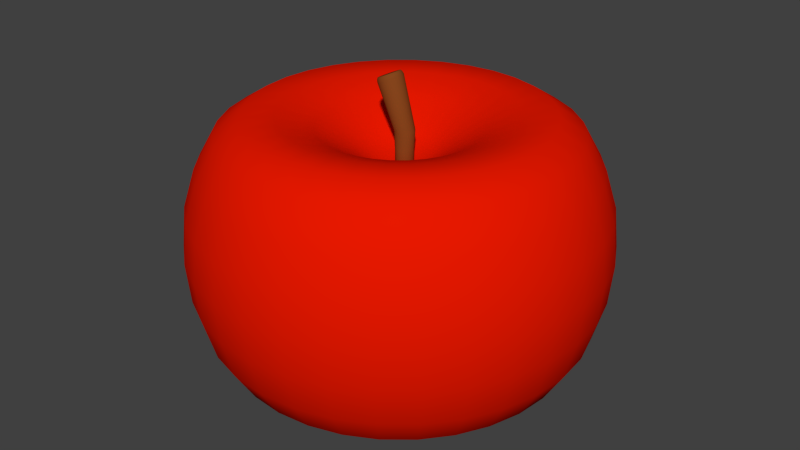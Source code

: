# Source: redapple.blend  (saved by Blender 2.74.0; exported with 4.5.12 LTS)
import bpy
from mathutils import Matrix  # noqa: F401  (used for matrix-valued properties, if any)

bpy.ops.wm.read_factory_settings(use_empty=True)
scene = bpy.context.scene
scene.name = 'Scene'

# ---- collections
col_collection_1 = bpy.data.collections.new('Collection 1'); scene.collection.children.link(col_collection_1)

# ---- materials (node trees are filled in below, after node groups)
mat_material_002 = bpy.data.materials.new('Material.002')
mat_material_002.alpha_threshold = 0.0
mat_material_002.roughness = 0.5
mat_material_001 = bpy.data.materials.new('Material.001')
mat_material_001.alpha_threshold = 0.0
mat_material_001.roughness = 0.5

# ---- material node trees
mat_material_002.use_nodes = True; mat_material_002.node_tree.nodes.clear()
_N = mat_material_002.node_tree.nodes; _L = mat_material_002.node_tree.links
n0 = _N.new('ShaderNodeOutputMaterial'); n0.name = 'Material Output'; n0.location = (300, 300)
n1 = _N.new('ShaderNodeBsdfDiffuse'); n1.name = 'Diffuse BSDF'; n1.location = (10, 300)
n1.inputs[0].default_value = (0.2266, 0.06228, 0.01253, 1.0)
_L.new(n1.outputs[0], n0.inputs[0])
n0.is_active_output = True
mat_material_001.use_nodes = True; mat_material_001.node_tree.nodes.clear()
_N = mat_material_001.node_tree.nodes; _L = mat_material_001.node_tree.links
n0 = _N.new('ShaderNodeOutputMaterial'); n0.name = 'Material Output'; n0.location = (300, 300)
n1 = _N.new('ShaderNodeBsdfDiffuse'); n1.name = 'Diffuse BSDF'; n1.location = (10, 300)
n1.inputs[0].default_value = (0.8, 0.009379, 0.0, 1.0)
_L.new(n1.outputs[0], n0.inputs[0])
n0.is_active_output = True

# ---- world
world_world = bpy.data.worlds.new('World'); scene.world = world_world
world_world.color = (0.05088, 0.05088, 0.05088)
world_world.use_sun_shadow = False
world_world.sun_shadow_jitter_overblur = 0.0
world_world.cycles.sampling_method = 'MANUAL'
world_world.cycles.sample_map_resolution = 256

# ---- meshes
me_cylinder_002 = bpy.data.meshes.new('Cylinder.002')
me_cylinder_002.from_pydata([(0.0, 1.0, -1.0), (-1.963e-08, 1.106, 1.0), (0.1951, 0.9808, -1.0), (0.2158, 1.085, 1.0), (0.3827, 0.9239, -1.0), (0.4233, 1.022, 1.0), (0.5556, 0.8315, -1.0), (0.6145, 0.9197, 1.0), (0.7071, 0.7071, -1.0), (0.7822, 0.7822, 1.0), (0.8315, 0.5556, -1.0), (0.9197, 0.6145, 1.0), (0.9239, 0.3827, -1.0), (1.022, 0.4233, 1.0), (0.9808, 0.1951, -1.0), (1.085, 0.2158, 1.0), (1.0, 7.55e-08, -1.0), (1.106, 5.35e-08, 1.0), (0.9808, -0.1951, -1.0), (1.085, -0.2158, 1.0), (0.9239, -0.3827, -1.0), (1.022, -0.4233, 1.0), (0.8315, -0.5556, -1.0), (0.9197, -0.6145, 1.0), (0.7071, -0.7071, -1.0), (0.7822, -0.7822, 1.0), (0.5556, -0.8315, -1.0), (0.6145, -0.9197, 1.0), (0.3827, -0.9239, -1.0), (0.4233, -1.022, 1.0), (0.1951, -0.9808, -1.0), (0.2158, -1.085, 1.0), (-3.258e-07, -1.0, -1.0), (-3.801e-07, -1.106, 1.0), (-0.1951, -0.9808, -1.0), (-0.2158, -1.085, 1.0), (-0.3827, -0.9239, -1.0), (-0.4233, -1.022, 1.0), (-0.5556, -0.8315, -1.0), (-0.6145, -0.9197, 1.0), (-0.7071, -0.7071, -1.0), (-0.7822, -0.7822, 1.0), (-0.8315, -0.5556, -1.0), (-0.9197, -0.6145, 1.0), (-0.9239, -0.3827, -1.0), (-1.022, -0.4233, 1.0), (-0.9808, -0.1951, -1.0), (-1.085, -0.2158, 1.0), (-1.0, 9.656e-07, -1.0), (-1.106, 1.038e-06, 1.0), (-0.9808, 0.1951, -1.0), (-1.085, 0.2158, 1.0), (-0.9239, 0.3827, -1.0), (-1.022, 0.4233, 1.0), (-0.8315, 0.5556, -1.0), (-0.9197, 0.6145, 1.0), (-0.7071, 0.7071, -1.0), (-0.7822, 0.7822, 1.0), (-0.5556, 0.8315, -1.0), (-0.6145, 0.9197, 1.0), (-0.3827, 0.9239, -1.0), (-0.4233, 1.022, 1.0), (-0.1951, 0.9808, -1.0), (-0.2158, 1.085, 1.0), (-1.864, 1.423, 6.149), (-1.611, 1.396, 6.265), (-1.369, 1.315, 6.376), (-1.145, 1.184, 6.479), (-0.9491, 1.007, 6.569), (-0.7883, 0.7909, 6.643), (-0.6687, 0.5447, 6.698), (-0.5951, 0.2777, 6.732), (-0.5703, -3.266e-07, 6.743), (-0.5951, -0.2777, 6.732), (-0.6687, -0.5447, 6.698), (-0.7883, -0.7909, 6.643), (-0.9491, -1.007, 6.569), (-1.145, -1.184, 6.479), (-1.369, -1.315, 6.376), (-1.611, -1.396, 6.265), (-1.864, -1.423, 6.149), (-2.116, -1.396, 6.033), (-2.359, -1.315, 5.921), (-2.582, -1.184, 5.819), (-2.778, -1.007, 5.729), (-2.939, -0.7909, 5.655), (-3.059, -0.5447, 5.6), (-3.132, -0.2777, 5.566), (-3.157, 1.1e-06, 5.554), (-3.132, 0.2777, 5.566), (-3.059, 0.5448, 5.6), (-2.939, 0.7909, 5.655), (-2.778, 1.007, 5.729), (-2.582, 1.184, 5.819), (-2.359, 1.315, 5.921), (-2.116, 1.396, 6.033), (-1.943, 1.379, 6.321), (-1.699, 1.352, 6.434), (-1.464, 1.274, 6.542), (-1.247, 1.146, 6.641), (-1.057, 0.9749, 6.728), (-0.9013, 0.766, 6.8), (-0.7855, 0.5276, 6.853), (-0.7142, 0.269, 6.886), (-0.6902, -3.138e-07, 6.897), (-0.7142, -0.269, 6.886), (-0.7855, -0.5276, 6.853), (-0.9013, -0.766, 6.8), (-1.057, -0.9749, 6.728), (-1.247, -1.146, 6.641), (-1.464, -1.274, 6.542), (-1.699, -1.352, 6.434), (-1.943, -1.379, 6.321), (-2.187, -1.352, 6.209), (-2.422, -1.274, 6.101), (-2.639, -1.146, 6.001), (-2.829, -0.9749, 5.914), (-2.985, -0.766, 5.843), (-3.1, -0.5276, 5.789), (-3.172, -0.269, 5.757), (-3.196, 1.068e-06, 5.746), (-3.172, 0.269, 5.757), (-3.1, 0.5276, 5.789), (-2.985, 0.766, 5.843), (-2.829, 0.975, 5.914), (-2.639, 1.146, 6.001), (-2.422, 1.274, 6.101), (-2.187, 1.352, 6.209), (-2.005, 1.335, 6.456), (-1.768, 1.309, 6.565), (-1.541, 1.233, 6.67), (-1.331, 1.11, 6.766), (-1.148, 0.9438, 6.851), (-0.9967, 0.7415, 6.92), (-0.8847, 0.5108, 6.971), (-0.8156, 0.2604, 7.003), (-0.7923, -2.999e-07, 7.014), (-0.8156, -0.2604, 7.003), (-0.8847, -0.5108, 6.971), (-0.9967, -0.7415, 6.92), (-1.148, -0.9438, 6.851), (-1.331, -1.11, 6.766), (-1.541, -1.233, 6.67), (-1.768, -1.309, 6.565), (-2.005, -1.335, 6.456), (-2.242, -1.309, 6.348), (-2.469, -1.233, 6.243), (-2.679, -1.11, 6.147), (-2.863, -0.9438, 6.062), (-3.013, -0.7415, 5.993), (-3.125, -0.5108, 5.941), (-3.194, -0.2604, 5.91), (-3.218, 1.038e-06, 5.899), (-3.194, 0.2604, 5.91), (-3.125, 0.5108, 5.941), (-3.013, 0.7415, 5.993), (-2.863, 0.9438, 6.062), (-2.679, 1.11, 6.147), (-2.469, 1.233, 6.243), (-2.242, 1.309, 6.348), (-2.04, 1.268, 6.532), (-1.815, 1.244, 6.635), (-1.599, 1.172, 6.734), (-1.399, 1.054, 6.826), (-1.225, 0.8968, 6.906), (-1.081, 0.7046, 6.972), (-0.975, 0.4853, 7.021), (-0.9094, 0.2474, 7.051), (-0.8873, -2.821e-07, 7.061), (-0.9094, -0.2474, 7.051), (-0.975, -0.4853, 7.021), (-1.081, -0.7046, 6.972), (-1.225, -0.8968, 6.906), (-1.399, -1.054, 6.826), (-1.599, -1.172, 6.734), (-1.815, -1.244, 6.635), (-2.04, -1.268, 6.532), (-2.264, -1.244, 6.428), (-2.481, -1.172, 6.329), (-2.68, -1.054, 6.237), (-2.854, -0.8968, 6.157), (-2.998, -0.7046, 6.091), (-3.104, -0.4853, 6.042), (-3.17, -0.2474, 6.012), (-3.192, 9.89e-07, 6.002), (-3.17, 0.2474, 6.012), (-3.104, 0.4853, 6.042), (-2.998, 0.7046, 6.091), (-2.854, 0.8968, 6.157), (-2.68, 1.054, 6.237), (-2.481, 1.172, 6.329), (-2.264, 1.244, 6.428), (-2.062, 1.251, 6.58), (-1.84, 1.227, 6.682), (-1.627, 1.155, 6.78), (-1.431, 1.04, 6.871), (-1.259, 0.8843, 6.95), (-1.117, 0.6948, 7.015), (-1.012, 0.4786, 7.063), (-0.9475, 0.244, 7.093), (-0.9257, -2.791e-07, 7.103), (-0.9475, -0.244, 7.093), (-1.012, -0.4786, 7.063), (-1.117, -0.6948, 7.015), (-1.259, -0.8843, 6.95), (-1.431, -1.04, 6.871), (-1.627, -1.155, 6.78), (-1.84, -1.227, 6.682), (-2.062, -1.251, 6.58), (-2.284, -1.227, 6.478), (-2.497, -1.155, 6.381), (-2.693, -1.04, 6.29), (-2.866, -0.8843, 6.211), (-3.007, -0.6948, 6.146), (-3.112, -0.4786, 6.098), (-3.177, -0.244, 6.068), (-3.198, 9.744e-07, 6.058), (-3.177, 0.244, 6.068), (-3.112, 0.4786, 6.098), (-3.007, 0.6948, 6.146), (-2.866, 0.8843, 6.211), (-2.693, 1.04, 6.29), (-2.497, 1.155, 6.381), (-2.284, 1.227, 6.478), (2.236e-07, 1.0, -4.977), (0.1951, 0.9808, -4.977), (0.3827, 0.9239, -4.977), (0.5556, 0.8315, -4.977), (0.7071, 0.7071, -4.977), (0.8315, 0.5556, -4.977), (0.9239, 0.3827, -4.977), (0.9808, 0.1951, -4.977), (1.0, 7.55e-08, -4.977), (0.9808, -0.1951, -4.977), (0.9239, -0.3827, -4.977), (0.8315, -0.5556, -4.977), (0.7071, -0.7071, -4.977), (0.5556, -0.8315, -4.977), (0.3827, -0.9239, -4.977), (0.1951, -0.9808, -4.977), (-1.022e-07, -1.0, -4.977), (-0.1951, -0.9808, -4.977), (-0.3827, -0.9239, -4.977), (-0.5556, -0.8315, -4.977), (-0.7071, -0.7071, -4.977), (-0.8315, -0.5556, -4.977), (-0.9239, -0.3827, -4.977), (-0.9808, -0.1951, -4.977), (-1.0, 9.656e-07, -4.977), (-0.9808, 0.1951, -4.977), (-0.9239, 0.3827, -4.977), (-0.8315, 0.5556, -4.977), (-0.7071, 0.7071, -4.977), (-0.5556, 0.8315, -4.977), (-0.3827, 0.9239, -4.977), (-0.1951, 0.9808, -4.977)], [], [(0, 1, 3, 2), (2, 3, 5, 4), (4, 5, 7, 6), (6, 7, 9, 8), (8, 9, 11, 10), (10, 11, 13, 12), (12, 13, 15, 14), (14, 15, 17, 16), (16, 17, 19, 18), (18, 19, 21, 20), (20, 21, 23, 22), (22, 23, 25, 24), (24, 25, 27, 26), (26, 27, 29, 28), (28, 29, 31, 30), (30, 31, 33, 32), (32, 33, 35, 34), (34, 35, 37, 36), (36, 37, 39, 38), (38, 39, 41, 40), (40, 41, 43, 42), (42, 43, 45, 44), (44, 45, 47, 46), (46, 47, 49, 48), (48, 49, 51, 50), (50, 51, 53, 52), (52, 53, 55, 54), (54, 55, 57, 56), (56, 57, 59, 58), (58, 59, 61, 60), (61, 59, 93, 94), (62, 63, 1, 0), (60, 61, 63, 62), (42, 44, 246, 245), (91, 90, 122, 123), (39, 37, 82, 83), (3, 1, 64, 65), (17, 15, 71, 72), (45, 43, 85, 86), (23, 21, 74, 75), (51, 49, 88, 89), (7, 5, 66, 67), (29, 27, 77, 78), (57, 55, 91, 92), (35, 33, 80, 81), (13, 11, 69, 70), (63, 61, 94, 95), (41, 39, 83, 84), (19, 17, 72, 73), (47, 45, 86, 87), (25, 23, 75, 76), (53, 51, 89, 90), (9, 7, 67, 68), (31, 29, 78, 79), (59, 57, 92, 93), (37, 35, 81, 82), (15, 13, 70, 71), (1, 63, 95, 64), (43, 41, 84, 85), (21, 19, 73, 74), (49, 47, 87, 88), (5, 3, 65, 66), (27, 25, 76, 77), (55, 53, 90, 91), (11, 9, 68, 69), (33, 31, 79, 80), (125, 124, 156, 157), (69, 68, 100, 101), (80, 79, 111, 112), (89, 88, 120, 121), (67, 66, 98, 99), (78, 77, 109, 110), (87, 86, 118, 119), (65, 64, 96, 97), (76, 75, 107, 108), (64, 95, 127, 96), (85, 84, 116, 117), (74, 73, 105, 106), (94, 93, 125, 126), (83, 82, 114, 115), (72, 71, 103, 104), (92, 91, 123, 124), (81, 80, 112, 113), (70, 69, 101, 102), (90, 89, 121, 122), (68, 67, 99, 100), (79, 78, 110, 111), (88, 87, 119, 120), (66, 65, 97, 98), (77, 76, 108, 109), (86, 85, 117, 118), (75, 74, 106, 107), (95, 94, 126, 127), (84, 83, 115, 116), (73, 72, 104, 105), (93, 92, 124, 125), (82, 81, 113, 114), (71, 70, 102, 103), (159, 158, 190, 191), (114, 113, 145, 146), (103, 102, 134, 135), (123, 122, 154, 155), (101, 100, 132, 133), (112, 111, 143, 144), (121, 120, 152, 153), (99, 98, 130, 131), (110, 109, 141, 142), (119, 118, 150, 151), (97, 96, 128, 129), (108, 107, 139, 140), (96, 127, 159, 128), (117, 116, 148, 149), (106, 105, 137, 138), (126, 125, 157, 158), (115, 114, 146, 147), (104, 103, 135, 136), (124, 123, 155, 156), (113, 112, 144, 145), (102, 101, 133, 134), (122, 121, 153, 154), (100, 99, 131, 132), (111, 110, 142, 143), (120, 119, 151, 152), (98, 97, 129, 130), (109, 108, 140, 141), (118, 117, 149, 150), (107, 106, 138, 139), (127, 126, 158, 159), (116, 115, 147, 148), (105, 104, 136, 137), (182, 181, 213, 214), (148, 147, 179, 180), (137, 136, 168, 169), (157, 156, 188, 189), (146, 145, 177, 178), (135, 134, 166, 167), (155, 154, 186, 187), (133, 132, 164, 165), (144, 143, 175, 176), (153, 152, 184, 185), (131, 130, 162, 163), (142, 141, 173, 174), (151, 150, 182, 183), (129, 128, 160, 161), (140, 139, 171, 172), (128, 159, 191, 160), (149, 148, 180, 181), (138, 137, 169, 170), (158, 157, 189, 190), (147, 146, 178, 179), (136, 135, 167, 168), (156, 155, 187, 188), (145, 144, 176, 177), (134, 133, 165, 166), (154, 153, 185, 186), (132, 131, 163, 164), (143, 142, 174, 175), (152, 151, 183, 184), (130, 129, 161, 162), (141, 140, 172, 173), (150, 149, 181, 182), (139, 138, 170, 171), (193, 192, 223, 222, 221, 220, 219, 218, 217, 216, 215, 214, 213, 212, 211, 210, 209, 208, 207, 206, 205, 204, 203, 202, 201, 200, 199, 198, 197, 196, 195, 194), (171, 170, 202, 203), (191, 190, 222, 223), (180, 179, 211, 212), (169, 168, 200, 201), (189, 188, 220, 221), (178, 177, 209, 210), (167, 166, 198, 199), (187, 186, 218, 219), (165, 164, 196, 197), (176, 175, 207, 208), (185, 184, 216, 217), (163, 162, 194, 195), (174, 173, 205, 206), (183, 182, 214, 215), (161, 160, 192, 193), (172, 171, 203, 204), (160, 191, 223, 192), (181, 180, 212, 213), (170, 169, 201, 202), (190, 189, 221, 222), (179, 178, 210, 211), (168, 167, 199, 200), (188, 187, 219, 220), (177, 176, 208, 209), (166, 165, 197, 198), (186, 185, 217, 218), (164, 163, 195, 196), (175, 174, 206, 207), (184, 183, 215, 216), (162, 161, 193, 194), (173, 172, 204, 205), (224, 225, 226, 227, 228, 229, 230, 231, 232, 233, 234, 235, 236, 237, 238, 239, 240, 241, 242, 243, 244, 245, 246, 247, 248, 249, 250, 251, 252, 253, 254, 255), (20, 22, 235, 234), (48, 50, 249, 248), (4, 6, 227, 226), (26, 28, 238, 237), (54, 56, 252, 251), (32, 34, 241, 240), (10, 12, 230, 229), (60, 62, 255, 254), (38, 40, 244, 243), (16, 18, 233, 232), (44, 46, 247, 246), (22, 24, 236, 235), (50, 52, 250, 249), (6, 8, 228, 227), (28, 30, 239, 238), (56, 58, 253, 252), (34, 36, 242, 241), (12, 14, 231, 230), (62, 0, 224, 255), (40, 42, 245, 244), (18, 20, 234, 233), (46, 48, 248, 247), (2, 4, 226, 225), (24, 26, 237, 236), (52, 54, 251, 250), (8, 10, 229, 228), (30, 32, 240, 239), (58, 60, 254, 253), (36, 38, 243, 242), (0, 2, 225, 224), (14, 16, 232, 231)])
me_cylinder_002.polygons.foreach_set('use_smooth', [True] * 226)
me_cylinder_002.materials.append(mat_material_002)
me_cylinder_002.use_remesh_preserve_volume = False
me_cylinder_002.use_remesh_preserve_attributes = False
me_cylinder_002.use_mirror_vertex_groups = False
me_cylinder_002.update()
me_sphere = bpy.data.meshes.new('Sphere')
me_sphere.from_pydata([(-0.1951, 0.0, -0.9598), (-0.3827, 0.0, -0.842), (-0.5556, 0.0, -0.7818), (-0.7071, 0.0, -0.774), (-0.8315, 0.0, -0.8519), (-0.9239, 0.0, -1.016), (-0.9808, 0.0, -1.199), (-1.0, 0.0, -1.394), (-0.9808, 0.0, -1.59), (-0.9239, 0.0, -1.787), (-0.8315, 0.0, -1.936), (-0.7071, 0.0, -2.032), (-0.5556, 0.0, -2.069), (-0.3827, 0.0, -2.063), (-0.1951, 0.0, -2.035), (-0.1913, 0.03806, -0.9598), (-0.3753, 0.07466, -0.842), (-0.5449, 0.1084, -0.7818), (-0.6935, 0.1379, -0.774), (-0.8155, 0.1622, -0.8519), (-0.9061, 0.1802, -1.016), (-0.9619, 0.1913, -1.199), (-0.9808, 0.1951, -1.394), (-0.9619, 0.1913, -1.59), (-0.9061, 0.1802, -1.787), (-0.8155, 0.1622, -1.936), (-0.6935, 0.1379, -2.032), (-0.5449, 0.1084, -2.069), (-0.3753, 0.07466, -2.063), (-0.1913, 0.03806, -2.035), (-0.1802, 0.07466, -0.9598), (-0.3536, 0.1464, -0.842), (-0.5133, 0.2126, -0.7818), (-0.6533, 0.2706, -0.774), (-0.7682, 0.3182, -0.8519), (-0.8536, 0.3536, -1.016), (-0.9061, 0.3753, -1.199), (-0.9239, 0.3827, -1.394), (-0.9061, 0.3753, -1.59), (-0.8536, 0.3536, -1.787), (-0.7682, 0.3182, -1.936), (-0.6533, 0.2706, -2.032), (-0.5133, 0.2126, -2.069), (-0.3536, 0.1464, -2.063), (-0.1802, 0.07466, -2.035), (-0.1622, 0.1084, -0.9598), (-0.3182, 0.2126, -0.842), (-0.4619, 0.3087, -0.7818), (-0.5879, 0.3928, -0.774), (-0.6913, 0.4619, -0.8519), (-0.7682, 0.5133, -1.016), (-0.8155, 0.5449, -1.199), (-0.8315, 0.5556, -1.394), (-0.8155, 0.5449, -1.59), (-0.7682, 0.5133, -1.787), (-0.6913, 0.4619, -1.936), (-0.5879, 0.3928, -2.032), (-0.4619, 0.3087, -2.069), (-0.3182, 0.2126, -2.063), (-0.1622, 0.1084, -2.035), (-0.1379, 0.1379, -0.9598), (-0.2706, 0.2706, -0.842), (-0.3928, 0.3928, -0.7818), (-0.5, 0.5, -0.774), (-0.5879, 0.5879, -0.8519), (-0.6533, 0.6533, -1.016), (-0.6935, 0.6935, -1.199), (-0.7071, 0.7071, -1.394), (-0.6935, 0.6935, -1.59), (-0.6533, 0.6533, -1.787), (-0.5879, 0.5879, -1.936), (-0.5, 0.5, -2.032), (-0.3928, 0.3928, -2.069), (-0.2706, 0.2706, -2.063), (-0.1379, 0.1379, -2.035), (-0.1084, 0.1622, -0.9598), (-0.2126, 0.3182, -0.842), (-0.3087, 0.4619, -0.7818), (-0.3928, 0.5879, -0.774), (-0.4619, 0.6913, -0.8519), (-0.5133, 0.7682, -1.016), (-0.5449, 0.8155, -1.199), (-0.5556, 0.8315, -1.394), (-0.5449, 0.8155, -1.59), (-0.5133, 0.7682, -1.787), (-0.4619, 0.6913, -1.936), (-0.3928, 0.5879, -2.032), (-0.3087, 0.4619, -2.069), (-0.2126, 0.3182, -2.063), (-0.1084, 0.1622, -2.035), (-0.07466, 0.1802, -0.9598), (-0.1464, 0.3536, -0.842), (-0.2126, 0.5133, -0.7818), (-0.2706, 0.6533, -0.774), (-0.3182, 0.7682, -0.8519), (-0.3536, 0.8536, -1.016), (-0.3753, 0.9061, -1.199), (-0.3827, 0.9239, -1.394), (-0.3753, 0.9061, -1.59), (-0.3536, 0.8536, -1.787), (-0.3182, 0.7682, -1.936), (-0.2706, 0.6533, -2.032), (-0.2126, 0.5133, -2.069), (-0.1464, 0.3536, -2.063), (-0.07466, 0.1802, -2.035), (-0.03806, 0.1913, -0.9598), (-0.07466, 0.3753, -0.842), (-0.1084, 0.5449, -0.7818), (-0.1379, 0.6935, -0.774), (-0.1622, 0.8155, -0.8519), (-0.1802, 0.9061, -1.016), (-0.1913, 0.9619, -1.199), (-0.1951, 0.9808, -1.394), (-0.1913, 0.9619, -1.59), (-0.1802, 0.9061, -1.787), (-0.1622, 0.8155, -1.936), (-0.1379, 0.6935, -2.032), (-0.1084, 0.5449, -2.069), (-0.07466, 0.3753, -2.063), (-0.03806, 0.1913, -2.035), (3.266e-07, 0.1951, -0.9598), (3.192e-07, 0.3827, -0.842), (3.117e-07, 0.5556, -0.7818), (3.192e-07, 0.7071, -0.774), (3.341e-07, 0.8315, -0.8519), (2.745e-07, 0.9239, -1.016), (3.937e-07, 0.9808, -1.199), (3.788e-07, 1.0, -1.394), (3.937e-07, 0.9808, -1.59), (2.298e-07, 0.9239, -1.787), (3.341e-07, 0.8315, -1.936), (3.192e-07, 0.7071, -2.032), (3.415e-07, 0.5556, -2.069), (3.043e-07, 0.3827, -2.063), (3.08e-07, 0.1951, -2.035), (0.03806, 0.1913, -0.9598), (0.07466, 0.3753, -0.842), (0.1084, 0.5449, -0.7818), (0.138, 0.6935, -0.774), (0.1622, 0.8155, -0.8519), (0.1802, 0.9061, -1.016), (0.1913, 0.9619, -1.199), (0.1951, 0.9808, -1.394), (0.1913, 0.9619, -1.59), (0.1802, 0.9061, -1.787), (0.1622, 0.8155, -1.936), (0.138, 0.6935, -2.032), (0.1084, 0.5449, -2.069), (0.07466, 0.3753, -2.063), (0.03806, 0.1913, -2.035), (0.07466, 0.1802, -0.9598), (0.1464, 0.3536, -0.842), (0.2126, 0.5133, -0.7818), (0.2706, 0.6533, -0.774), (0.3182, 0.7682, -0.8519), (0.3536, 0.8536, -1.016), (0.3753, 0.9061, -1.199), (0.3827, 0.9239, -1.394), (0.3753, 0.9061, -1.59), (0.3536, 0.8536, -1.787), (0.3182, 0.7682, -1.936), (0.2706, 0.6533, -2.032), (0.2126, 0.5133, -2.069), (0.1464, 0.3536, -2.063), (0.07466, 0.1802, -2.035), (0.1084, 0.1622, -0.9598), (0.2126, 0.3182, -0.842), (0.3087, 0.4619, -0.7818), (0.3928, 0.5879, -0.774), (0.4619, 0.6913, -0.8519), (0.5133, 0.7682, -1.016), (0.5449, 0.8155, -1.199), (0.5556, 0.8315, -1.394), (0.5449, 0.8155, -1.59), (0.5133, 0.7682, -1.787), (0.4619, 0.6913, -1.936), (0.3928, 0.5879, -2.032), (0.3087, 0.4619, -2.069), (0.2126, 0.3182, -2.063), (0.1084, 0.1622, -2.035), (0.138, 0.1379, -0.9598), (0.2706, 0.2706, -0.842), (0.3928, 0.3928, -0.7818), (0.5, 0.5, -0.774), (0.5879, 0.5879, -0.8519), (0.6533, 0.6533, -1.016), (0.6935, 0.6935, -1.199), (0.7071, 0.7071, -1.394), (0.6935, 0.6935, -1.59), (0.6533, 0.6533, -1.787), (0.5879, 0.5879, -1.936), (0.5, 0.5, -2.032), (0.3928, 0.3928, -2.069), (0.2706, 0.2706, -2.063), (0.138, 0.1379, -2.035), (0.1622, 0.1084, -0.9598), (0.3182, 0.2126, -0.842), (0.4619, 0.3087, -0.7818), (0.5879, 0.3928, -0.774), (0.6913, 0.4619, -0.8519), (0.7682, 0.5133, -1.016), (0.8155, 0.5449, -1.199), (0.8315, 0.5556, -1.394), (0.8155, 0.5449, -1.59), (0.7682, 0.5133, -1.787), (0.6913, 0.4619, -1.936), (0.5879, 0.3928, -2.032), (0.4619, 0.3087, -2.069), (0.3182, 0.2126, -2.063), (0.1622, 0.1084, -2.035), (0.1802, 0.07466, -0.9598), (0.3536, 0.1464, -0.842), (0.5133, 0.2126, -0.7818), (0.6533, 0.2706, -0.774), (0.7682, 0.3182, -0.8519), (0.8536, 0.3536, -1.016), (0.9061, 0.3753, -1.199), (0.9239, 0.3827, -1.394), (0.9061, 0.3753, -1.59), (0.8536, 0.3536, -1.787), (0.7682, 0.3182, -1.936), (0.6533, 0.2706, -2.032), (0.5133, 0.2126, -2.069), (0.3536, 0.1464, -2.063), (0.1802, 0.07466, -2.035), (0.1913, 0.03806, -0.9598), (0.3753, 0.07466, -0.842), (0.5449, 0.1084, -0.7818), (0.6935, 0.1379, -0.774), (0.8155, 0.1622, -0.8519), (0.9061, 0.1802, -1.016), (0.9619, 0.1913, -1.199), (0.9808, 0.1951, -1.394), (0.9619, 0.1913, -1.59), (0.9061, 0.1802, -1.787), (0.8155, 0.1622, -1.936), (0.6935, 0.1379, -2.032), (0.5449, 0.1084, -2.069), (0.3753, 0.07466, -2.063), (0.1913, 0.03806, -2.035), (0.1951, -7.212e-09, -0.9598), (0.3827, 4.122e-08, -0.842), (0.5556, 2.632e-08, -0.7818), (0.7071, -2.584e-08, -0.774), (0.8315, -8.544e-08, -0.8519), (0.9239, 6.357e-08, -1.016), (0.9808, -8.544e-08, -1.199), (1.0, -1.003e-07, -1.394), (0.9808, -8.544e-08, -1.59), (0.9239, 6.357e-08, -1.787), (0.8315, -8.544e-08, -1.936), (0.7071, -2.584e-08, -2.032), (0.5556, -1.094e-08, -2.069), (0.3827, 3.964e-09, -2.063), (0.1951, 3.964e-09, -2.035), (0.1913, -0.03806, -0.9598), (0.3753, -0.07466, -0.842), (0.5449, -0.1084, -0.7818), (0.6935, -0.1379, -0.774), (0.8155, -0.1622, -0.8519), (0.9061, -0.1802, -1.016), (0.9619, -0.1913, -1.199), (0.9808, -0.1951, -1.394), (0.9619, -0.1913, -1.59), (0.9061, -0.1802, -1.787), (0.8155, -0.1622, -1.936), (0.6935, -0.1379, -2.032), (0.5449, -0.1084, -2.069), (0.3753, -0.07466, -2.063), (0.1913, -0.03806, -2.035), (0.1802, -0.07466, -0.9598), (0.3536, -0.1464, -0.842), (0.5133, -0.2126, -0.7818), (0.6533, -0.2706, -0.774), (0.7682, -0.3182, -0.8519), (0.8536, -0.3536, -1.016), (0.9061, -0.3753, -1.199), (0.9239, -0.3827, -1.394), (0.9061, -0.3753, -1.59), (0.8536, -0.3536, -1.787), (0.7682, -0.3182, -1.936), (0.6533, -0.2706, -2.032), (0.5133, -0.2126, -2.069), (0.3536, -0.1464, -2.063), (0.1802, -0.07466, -2.035), (0.1622, -0.1084, -0.9598), (0.3182, -0.2126, -0.842), (0.4619, -0.3087, -0.7818), (0.5879, -0.3928, -0.774), (0.6913, -0.4619, -0.8519), (0.7682, -0.5133, -1.016), (0.8155, -0.5449, -1.199), (0.8315, -0.5556, -1.394), (0.8155, -0.5449, -1.59), (0.7682, -0.5133, -1.787), (0.6913, -0.4619, -1.936), (0.5879, -0.3928, -2.032), (0.4619, -0.3087, -2.069), (0.3182, -0.2126, -2.063), (0.1622, -0.1084, -2.035), (0.138, -0.1379, -0.9598), (0.2706, -0.2706, -0.842), (0.3928, -0.3928, -0.7818), (0.5, -0.5, -0.774), (0.5879, -0.5879, -0.8519), (0.6533, -0.6533, -1.016), (0.6935, -0.6935, -1.199), (0.7071, -0.7071, -1.394), (0.6935, -0.6935, -1.59), (0.6533, -0.6533, -1.787), (0.5879, -0.5879, -1.936), (0.5, -0.5, -2.032), (0.3928, -0.3928, -2.069), (0.2706, -0.2706, -2.063), (0.1379, -0.1379, -2.035), (0.1084, -0.1622, -0.9598), (0.2126, -0.3182, -0.842), (0.3087, -0.4619, -0.7818), (0.3928, -0.5879, -0.774), (0.4619, -0.6913, -0.8519), (0.5133, -0.7682, -1.016), (0.5449, -0.8155, -1.199), (0.5556, -0.8315, -1.394), (0.5449, -0.8155, -1.59), (0.5133, -0.7682, -1.787), (0.4619, -0.6913, -1.936), (0.3928, -0.5879, -2.032), (0.3087, -0.4619, -2.069), (0.2126, -0.3182, -2.063), (0.1084, -0.1622, -2.035), (3.258e-07, 0.0, -2.012), (0.07466, -0.1802, -0.9598), (0.1464, -0.3536, -0.842), (0.2126, -0.5133, -0.7818), (0.2706, -0.6533, -0.774), (0.3182, -0.7682, -0.8519), (0.3536, -0.8536, -1.016), (0.3753, -0.9061, -1.199), (0.3827, -0.9239, -1.394), (0.3753, -0.9061, -1.59), (0.3536, -0.8536, -1.787), (0.3182, -0.7682, -1.936), (0.2706, -0.6533, -2.032), (0.2126, -0.5133, -2.069), (0.1464, -0.3536, -2.063), (0.07466, -0.1802, -2.035), (0.03806, -0.1913, -0.9598), (0.07466, -0.3753, -0.842), (0.1084, -0.5449, -0.7818), (0.1379, -0.6935, -0.774), (0.1622, -0.8155, -0.8519), (0.1802, -0.9061, -1.016), (0.1913, -0.9619, -1.199), (0.1951, -0.9808, -1.394), (0.1913, -0.9619, -1.59), (0.1802, -0.9061, -1.787), (0.1622, -0.8155, -1.936), (0.1379, -0.6935, -2.032), (0.1084, -0.5449, -2.069), (0.07466, -0.3753, -2.063), (0.03806, -0.1913, -2.035), (3.117e-07, -0.1951, -0.9598), (2.819e-07, -0.3827, -0.842), (2.819e-07, -0.5556, -0.7818), (1.851e-07, -0.7071, -0.774), (1.404e-07, -0.8315, -0.8519), (3.192e-07, -0.9239, -1.016), (9.567e-08, -0.9808, -1.199), (1.404e-07, -1.0, -1.394), (9.567e-08, -0.9808, -1.59), (3.192e-07, -0.9239, -1.787), (1.404e-07, -0.8315, -1.936), (1.851e-07, -0.7071, -2.032), (2.596e-07, -0.5556, -2.069), (2.521e-07, -0.3827, -2.063), (3.155e-07, -0.1951, -2.035), (-0.03806, -0.1913, -0.9598), (-0.07466, -0.3753, -0.842), (-0.1084, -0.5449, -0.7818), (-0.1379, -0.6935, -0.774), (-0.1622, -0.8155, -0.8519), (-0.1802, -0.9061, -1.016), (-0.1913, -0.9619, -1.199), (-0.1951, -0.9808, -1.394), (-0.1913, -0.9619, -1.59), (-0.1802, -0.9061, -1.787), (-0.1622, -0.8155, -1.936), (-0.1379, -0.6935, -2.032), (-0.1084, -0.5449, -2.069), (-0.07466, -0.3753, -2.063), (-0.03806, -0.1913, -2.035), (-0.07466, -0.1802, -0.9598), (-0.1464, -0.3536, -0.842), (-0.2126, -0.5133, -0.7818), (-0.2706, -0.6533, -0.774), (-0.3182, -0.7682, -0.8519), (-0.3536, -0.8536, -1.016), (-0.3753, -0.9061, -1.199), (-0.3827, -0.9239, -1.394), (-0.3753, -0.9061, -1.59), (-0.3536, -0.8536, -1.787), (-0.3182, -0.7682, -1.936), (-0.2706, -0.6533, -2.032), (-0.2126, -0.5133, -2.069), (-0.1464, -0.3536, -2.063), (-0.07466, -0.1802, -2.035), (-0.1084, -0.1622, -0.9598), (-0.2126, -0.3182, -0.842), (-0.3087, -0.4619, -0.7818), (-0.3928, -0.5879, -0.774), (-0.4619, -0.6913, -0.8519), (-0.5133, -0.7682, -1.016), (-0.5449, -0.8155, -1.199), (-0.5556, -0.8315, -1.394), (-0.5449, -0.8155, -1.59), (-0.5133, -0.7682, -1.787), (-0.4619, -0.6913, -1.936), (-0.3928, -0.5879, -2.032), (-0.3087, -0.4619, -2.069), (-0.2126, -0.3182, -2.063), (-0.1084, -0.1622, -2.035), (-0.1379, -0.1379, -0.9598), (-0.2706, -0.2706, -0.842), (-0.3928, -0.3928, -0.7818), (-0.5, -0.5, -0.774), (-0.5879, -0.5879, -0.8519), (-0.6533, -0.6533, -1.016), (-0.6935, -0.6935, -1.199), (-0.7071, -0.7071, -1.394), (-0.6935, -0.6935, -1.59), (-0.6533, -0.6533, -1.787), (-0.5879, -0.5879, -1.936), (-0.5, -0.5, -2.032), (-0.3928, -0.3928, -2.069), (-0.2706, -0.2706, -2.063), (-0.1379, -0.1379, -2.035), (-0.1622, -0.1084, -0.9598), (-0.3182, -0.2126, -0.842), (-0.4619, -0.3087, -0.7818), (-0.5879, -0.3928, -0.774), (-0.6913, -0.4619, -0.8519), (-0.7682, -0.5133, -1.016), (-0.8155, -0.5449, -1.199), (-0.8315, -0.5556, -1.394), (-0.8155, -0.5449, -1.59), (-0.7682, -0.5133, -1.787), (-0.6913, -0.4619, -1.936), (-0.5879, -0.3928, -2.032), (-0.4619, -0.3087, -2.069), (-0.3182, -0.2126, -2.063), (-0.1622, -0.1084, -2.035), (2.48e-08, -1.247e-07, -1.074), (-0.1802, -0.07466, -0.9598), (-0.3536, -0.1464, -0.842), (-0.5133, -0.2126, -0.7818), (-0.6533, -0.2706, -0.774), (-0.7682, -0.3182, -0.8519), (-0.8536, -0.3536, -1.016), (-0.9061, -0.3753, -1.199), (-0.9239, -0.3827, -1.394), (-0.9061, -0.3753, -1.59), (-0.8536, -0.3536, -1.787), (-0.7682, -0.3182, -1.936), (-0.6533, -0.2706, -2.032), (-0.5133, -0.2126, -2.069), (-0.3536, -0.1464, -2.063), (-0.1802, -0.07466, -2.035), (-0.1913, -0.03806, -0.9598), (-0.3753, -0.07466, -0.842), (-0.5449, -0.1084, -0.7818), (-0.6935, -0.1379, -0.774), (-0.8155, -0.1622, -0.8519), (-0.9061, -0.1802, -1.016), (-0.9619, -0.1913, -1.199), (-0.9808, -0.1951, -1.394), (-0.9619, -0.1913, -1.59), (-0.9061, -0.1802, -1.787), (-0.8155, -0.1622, -1.936), (-0.6935, -0.1379, -2.032), (-0.5449, -0.1084, -2.069), (-0.3753, -0.07466, -2.063), (-0.1913, -0.03806, -2.035)], [], [(3, 2, 17, 18), (14, 13, 28, 29), (1, 0, 15, 16), (12, 11, 26, 27), (10, 9, 24, 25), (8, 7, 22, 23), (6, 5, 20, 21), (4, 3, 18, 19), (2, 1, 16, 17), (13, 12, 27, 28), (11, 10, 25, 26), (9, 8, 23, 24), (7, 6, 21, 22), (5, 4, 19, 20), (24, 23, 38, 39), (22, 21, 36, 37), (20, 19, 34, 35), (18, 17, 32, 33), (29, 28, 43, 44), (16, 15, 30, 31), (27, 26, 41, 42), (25, 24, 39, 40), (23, 22, 37, 38), (21, 20, 35, 36), (19, 18, 33, 34), (17, 16, 31, 32), (28, 27, 42, 43), (26, 25, 40, 41), (39, 38, 53, 54), (37, 36, 51, 52), (35, 34, 49, 50), (33, 32, 47, 48), (44, 43, 58, 59), (31, 30, 45, 46), (42, 41, 56, 57), (40, 39, 54, 55), (38, 37, 52, 53), (36, 35, 50, 51), (34, 33, 48, 49), (32, 31, 46, 47), (43, 42, 57, 58), (41, 40, 55, 56), (54, 53, 68, 69), (52, 51, 66, 67), (50, 49, 64, 65), (48, 47, 62, 63), (59, 58, 73, 74), (46, 45, 60, 61), (57, 56, 71, 72), (55, 54, 69, 70), (53, 52, 67, 68), (51, 50, 65, 66), (49, 48, 63, 64), (47, 46, 61, 62), (58, 57, 72, 73), (56, 55, 70, 71), (69, 68, 83, 84), (67, 66, 81, 82), (65, 64, 79, 80), (63, 62, 77, 78), (74, 73, 88, 89), (61, 60, 75, 76), (72, 71, 86, 87), (70, 69, 84, 85), (68, 67, 82, 83), (66, 65, 80, 81), (64, 63, 78, 79), (62, 61, 76, 77), (73, 72, 87, 88), (71, 70, 85, 86), (84, 83, 98, 99), (82, 81, 96, 97), (80, 79, 94, 95), (78, 77, 92, 93), (89, 88, 103, 104), (76, 75, 90, 91), (87, 86, 101, 102), (85, 84, 99, 100), (83, 82, 97, 98), (81, 80, 95, 96), (79, 78, 93, 94), (77, 76, 91, 92), (88, 87, 102, 103), (86, 85, 100, 101), (99, 98, 113, 114), (97, 96, 111, 112), (95, 94, 109, 110), (93, 92, 107, 108), (104, 103, 118, 119), (91, 90, 105, 106), (102, 101, 116, 117), (100, 99, 114, 115), (98, 97, 112, 113), (96, 95, 110, 111), (94, 93, 108, 109), (92, 91, 106, 107), (103, 102, 117, 118), (101, 100, 115, 116), (114, 113, 128, 129), (112, 111, 126, 127), (110, 109, 124, 125), (108, 107, 122, 123), (119, 118, 133, 134), (106, 105, 120, 121), (117, 116, 131, 132), (115, 114, 129, 130), (113, 112, 127, 128), (111, 110, 125, 126), (109, 108, 123, 124), (107, 106, 121, 122), (118, 117, 132, 133), (116, 115, 130, 131), (129, 128, 143, 144), (127, 126, 141, 142), (125, 124, 139, 140), (123, 122, 137, 138), (134, 133, 148, 149), (121, 120, 135, 136), (132, 131, 146, 147), (130, 129, 144, 145), (128, 127, 142, 143), (126, 125, 140, 141), (124, 123, 138, 139), (122, 121, 136, 137), (133, 132, 147, 148), (131, 130, 145, 146), (144, 143, 158, 159), (142, 141, 156, 157), (140, 139, 154, 155), (138, 137, 152, 153), (149, 148, 163, 164), (136, 135, 150, 151), (147, 146, 161, 162), (145, 144, 159, 160), (143, 142, 157, 158), (141, 140, 155, 156), (139, 138, 153, 154), (137, 136, 151, 152), (148, 147, 162, 163), (146, 145, 160, 161), (159, 158, 173, 174), (157, 156, 171, 172), (155, 154, 169, 170), (153, 152, 167, 168), (164, 163, 178, 179), (151, 150, 165, 166), (162, 161, 176, 177), (160, 159, 174, 175), (158, 157, 172, 173), (156, 155, 170, 171), (154, 153, 168, 169), (152, 151, 166, 167), (163, 162, 177, 178), (161, 160, 175, 176), (174, 173, 188, 189), (172, 171, 186, 187), (170, 169, 184, 185), (168, 167, 182, 183), (179, 178, 193, 194), (166, 165, 180, 181), (177, 176, 191, 192), (175, 174, 189, 190), (173, 172, 187, 188), (171, 170, 185, 186), (169, 168, 183, 184), (167, 166, 181, 182), (178, 177, 192, 193), (176, 175, 190, 191), (189, 188, 203, 204), (187, 186, 201, 202), (185, 184, 199, 200), (183, 182, 197, 198), (194, 193, 208, 209), (181, 180, 195, 196), (192, 191, 206, 207), (190, 189, 204, 205), (188, 187, 202, 203), (186, 185, 200, 201), (184, 183, 198, 199), (182, 181, 196, 197), (193, 192, 207, 208), (191, 190, 205, 206), (204, 203, 218, 219), (202, 201, 216, 217), (200, 199, 214, 215), (198, 197, 212, 213), (209, 208, 223, 224), (196, 195, 210, 211), (207, 206, 221, 222), (205, 204, 219, 220), (203, 202, 217, 218), (201, 200, 215, 216), (199, 198, 213, 214), (197, 196, 211, 212), (208, 207, 222, 223), (206, 205, 220, 221), (219, 218, 233, 234), (217, 216, 231, 232), (215, 214, 229, 230), (213, 212, 227, 228), (224, 223, 238, 239), (211, 210, 225, 226), (222, 221, 236, 237), (220, 219, 234, 235), (218, 217, 232, 233), (216, 215, 230, 231), (214, 213, 228, 229), (212, 211, 226, 227), (223, 222, 237, 238), (221, 220, 235, 236), (234, 233, 248, 249), (232, 231, 246, 247), (230, 229, 244, 245), (228, 227, 242, 243), (239, 238, 253, 254), (226, 225, 240, 241), (237, 236, 251, 252), (235, 234, 249, 250), (233, 232, 247, 248), (231, 230, 245, 246), (229, 228, 243, 244), (227, 226, 241, 242), (238, 237, 252, 253), (236, 235, 250, 251), (249, 248, 263, 264), (247, 246, 261, 262), (245, 244, 259, 260), (243, 242, 257, 258), (254, 253, 268, 269), (241, 240, 255, 256), (252, 251, 266, 267), (250, 249, 264, 265), (248, 247, 262, 263), (246, 245, 260, 261), (244, 243, 258, 259), (242, 241, 256, 257), (253, 252, 267, 268), (251, 250, 265, 266), (264, 263, 278, 279), (262, 261, 276, 277), (260, 259, 274, 275), (258, 257, 272, 273), (269, 268, 283, 284), (256, 255, 270, 271), (267, 266, 281, 282), (265, 264, 279, 280), (263, 262, 277, 278), (261, 260, 275, 276), (259, 258, 273, 274), (257, 256, 271, 272), (268, 267, 282, 283), (266, 265, 280, 281), (279, 278, 293, 294), (277, 276, 291, 292), (275, 274, 289, 290), (273, 272, 287, 288), (284, 283, 298, 299), (271, 270, 285, 286), (282, 281, 296, 297), (280, 279, 294, 295), (278, 277, 292, 293), (276, 275, 290, 291), (274, 273, 288, 289), (272, 271, 286, 287), (283, 282, 297, 298), (281, 280, 295, 296), (294, 293, 308, 309), (292, 291, 306, 307), (290, 289, 304, 305), (288, 287, 302, 303), (299, 298, 313, 314), (286, 285, 300, 301), (297, 296, 311, 312), (295, 294, 309, 310), (293, 292, 307, 308), (291, 290, 305, 306), (289, 288, 303, 304), (287, 286, 301, 302), (298, 297, 312, 313), (296, 295, 310, 311), (309, 308, 323, 324), (307, 306, 321, 322), (305, 304, 319, 320), (303, 302, 317, 318), (314, 313, 328, 329), (301, 300, 315, 316), (312, 311, 326, 327), (310, 309, 324, 325), (308, 307, 322, 323), (306, 305, 320, 321), (304, 303, 318, 319), (302, 301, 316, 317), (313, 312, 327, 328), (311, 310, 325, 326), (324, 323, 339, 340), (322, 321, 337, 338), (320, 319, 335, 336), (318, 317, 333, 334), (329, 328, 344, 345), (316, 315, 331, 332), (327, 326, 342, 343), (325, 324, 340, 341), (323, 322, 338, 339), (321, 320, 336, 337), (319, 318, 334, 335), (317, 316, 332, 333), (328, 327, 343, 344), (326, 325, 341, 342), (340, 339, 354, 355), (338, 337, 352, 353), (336, 335, 350, 351), (334, 333, 348, 349), (345, 344, 359, 360), (332, 331, 346, 347), (343, 342, 357, 358), (341, 340, 355, 356), (339, 338, 353, 354), (337, 336, 351, 352), (335, 334, 349, 350), (333, 332, 347, 348), (344, 343, 358, 359), (342, 341, 356, 357), (355, 354, 369, 370), (353, 352, 367, 368), (351, 350, 365, 366), (349, 348, 363, 364), (360, 359, 374, 375), (347, 346, 361, 362), (358, 357, 372, 373), (356, 355, 370, 371), (354, 353, 368, 369), (352, 351, 366, 367), (350, 349, 364, 365), (348, 347, 362, 363), (359, 358, 373, 374), (357, 356, 371, 372), (370, 369, 384, 385), (368, 367, 382, 383), (366, 365, 380, 381), (364, 363, 378, 379), (375, 374, 389, 390), (362, 361, 376, 377), (373, 372, 387, 388), (371, 370, 385, 386), (369, 368, 383, 384), (367, 366, 381, 382), (365, 364, 379, 380), (363, 362, 377, 378), (374, 373, 388, 389), (372, 371, 386, 387), (385, 384, 399, 400), (383, 382, 397, 398), (381, 380, 395, 396), (379, 378, 393, 394), (390, 389, 404, 405), (377, 376, 391, 392), (388, 387, 402, 403), (386, 385, 400, 401), (384, 383, 398, 399), (382, 381, 396, 397), (380, 379, 394, 395), (378, 377, 392, 393), (389, 388, 403, 404), (387, 386, 401, 402), (400, 399, 414, 415), (398, 397, 412, 413), (396, 395, 410, 411), (394, 393, 408, 409), (405, 404, 419, 420), (392, 391, 406, 407), (403, 402, 417, 418), (401, 400, 415, 416), (399, 398, 413, 414), (397, 396, 411, 412), (395, 394, 409, 410), (393, 392, 407, 408), (404, 403, 418, 419), (402, 401, 416, 417), (415, 414, 429, 430), (413, 412, 427, 428), (411, 410, 425, 426), (409, 408, 423, 424), (420, 419, 434, 435), (407, 406, 421, 422), (418, 417, 432, 433), (416, 415, 430, 431), (414, 413, 428, 429), (412, 411, 426, 427), (410, 409, 424, 425), (408, 407, 422, 423), (419, 418, 433, 434), (417, 416, 431, 432), (430, 429, 444, 445), (428, 427, 442, 443), (426, 425, 440, 441), (424, 423, 438, 439), (435, 434, 449, 450), (422, 421, 436, 437), (433, 432, 447, 448), (431, 430, 445, 446), (429, 428, 443, 444), (427, 426, 441, 442), (425, 424, 439, 440), (423, 422, 437, 438), (434, 433, 448, 449), (432, 431, 446, 447), (445, 444, 460, 461), (443, 442, 458, 459), (441, 440, 456, 457), (439, 438, 454, 455), (450, 449, 465, 466), (437, 436, 452, 453), (448, 447, 463, 464), (446, 445, 461, 462), (444, 443, 459, 460), (442, 441, 457, 458), (440, 439, 455, 456), (438, 437, 453, 454), (449, 448, 464, 465), (447, 446, 462, 463), (461, 460, 475, 476), (459, 458, 473, 474), (457, 456, 471, 472), (455, 454, 469, 470), (466, 465, 480, 481), (453, 452, 467, 468), (464, 463, 478, 479), (462, 461, 476, 477), (460, 459, 474, 475), (458, 457, 472, 473), (456, 455, 470, 471), (454, 453, 468, 469), (465, 464, 479, 480), (463, 462, 477, 478), (330, 14, 29), (0, 451, 15), (330, 29, 44), (15, 451, 30), (330, 44, 59), (30, 451, 45), (330, 59, 74), (45, 451, 60), (330, 74, 89), (60, 451, 75), (330, 89, 104), (75, 451, 90), (330, 104, 119), (90, 451, 105), (330, 119, 134), (105, 451, 120), (330, 134, 149), (120, 451, 135), (330, 149, 164), (135, 451, 150), (330, 164, 179), (150, 451, 165), (330, 179, 194), (165, 451, 180), (330, 194, 209), (180, 451, 195), (330, 209, 224), (195, 451, 210), (330, 224, 239), (210, 451, 225), (330, 239, 254), (225, 451, 240), (330, 254, 269), (240, 451, 255), (330, 269, 284), (255, 451, 270), (330, 284, 299), (270, 451, 285), (330, 299, 314), (285, 451, 300), (330, 314, 329), (300, 451, 315), (330, 329, 345), (315, 451, 331), (330, 345, 360), (331, 451, 346), (330, 360, 375), (346, 451, 361), (330, 375, 390), (361, 451, 376), (330, 390, 405), (376, 451, 391), (330, 405, 420), (391, 451, 406), (330, 420, 435), (406, 451, 421), (330, 435, 450), (421, 451, 436), (330, 450, 466), (436, 451, 452), (330, 466, 481), (452, 451, 467), (476, 475, 8, 9), (474, 473, 6, 7), (472, 471, 4, 5), (470, 469, 2, 3), (481, 480, 13, 14), (468, 467, 0, 1), (479, 478, 11, 12), (477, 476, 9, 10), (475, 474, 7, 8), (473, 472, 5, 6), (471, 470, 3, 4), (330, 481, 14), (469, 468, 1, 2), (480, 479, 12, 13), (467, 451, 0), (478, 477, 10, 11)])
me_sphere.polygons.foreach_set('use_smooth', [True] * 512)
me_sphere.materials.append(mat_material_001)
me_sphere.use_remesh_preserve_volume = False
me_sphere.use_remesh_preserve_attributes = False
me_sphere.use_mirror_vertex_groups = False
me_sphere.update()

# ---- objects
ob_cylinder = bpy.data.objects.new('Cylinder', me_cylinder_002)
ob_sphere = bpy.data.objects.new('Sphere', me_sphere)

# ---- transforms, parenting, visibility, modifiers, constraints
ob_cylinder.location = (-0.005957, 0.03984, -0.05657)
ob_cylinder.scale = (0.04372, 0.04372, 0.04372)
ob_cylinder.lineart.crease_threshold = 0.0
ob_sphere.location = (0.0, 0.0, 0.8618)
ob_sphere.lineart.crease_threshold = 0.0

# ---- collection membership
col_collection_1.objects.link(ob_cylinder)
col_collection_1.objects.link(ob_sphere)

# ---- scene / render settings (as saved in the file)
scene.frame_start = 1; scene.frame_end = 250; scene.frame_set(3)
scene.render.engine = 'CYCLES'
scene.render.resolution_percentage = 50
scene.render.dither_intensity = 0.0
scene.cycles.use_denoising = False
scene.cycles.samples = 10
scene.cycles.sampling_pattern = 'TABULATED_SOBOL'
scene.cycles.light_sampling_threshold = 0.0
scene.cycles.use_adaptive_sampling = False
scene.cycles.use_light_tree = False
scene.cycles.blur_glossy = 0.0
scene.cycles.pixel_filter_type = 'GAUSSIAN'
scene.cycles.sample_clamp_indirect = 0.0
scene.view_settings.view_transform = 'Standard'
bpy.context.view_layer.update()

# ---- added for rendering (the .blend has no active camera and no usable light): camera, sun
cam_auto = bpy.data.cameras.new('AutoCamera')
cam_auto.lens = 50.0
cam_auto.sensor_width = 36.0
cam_auto.clip_end = 1000.0
ob_auto_camera = bpy.data.objects.new('AutoCamera', cam_auto)
scene.collection.objects.link(ob_auto_camera)
ob_auto_camera.location = (2.94538, -3.53445, 1.87985)
ob_auto_camera.rotation_euler = (1.09748, -7.21219e-08, 0.694738)
scene.camera = ob_auto_camera
light_auto_sun = bpy.data.lights.new('AutoSun', 'SUN')
light_auto_sun.energy = 3.0
light_auto_sun.angle = 0.0523599
ob_auto_sun = bpy.data.objects.new('AutoSun', light_auto_sun)
scene.collection.objects.link(ob_auto_sun)
ob_auto_sun.rotation_euler = (0.872665, 0.174533, 0.523599)
bpy.context.view_layer.update()
